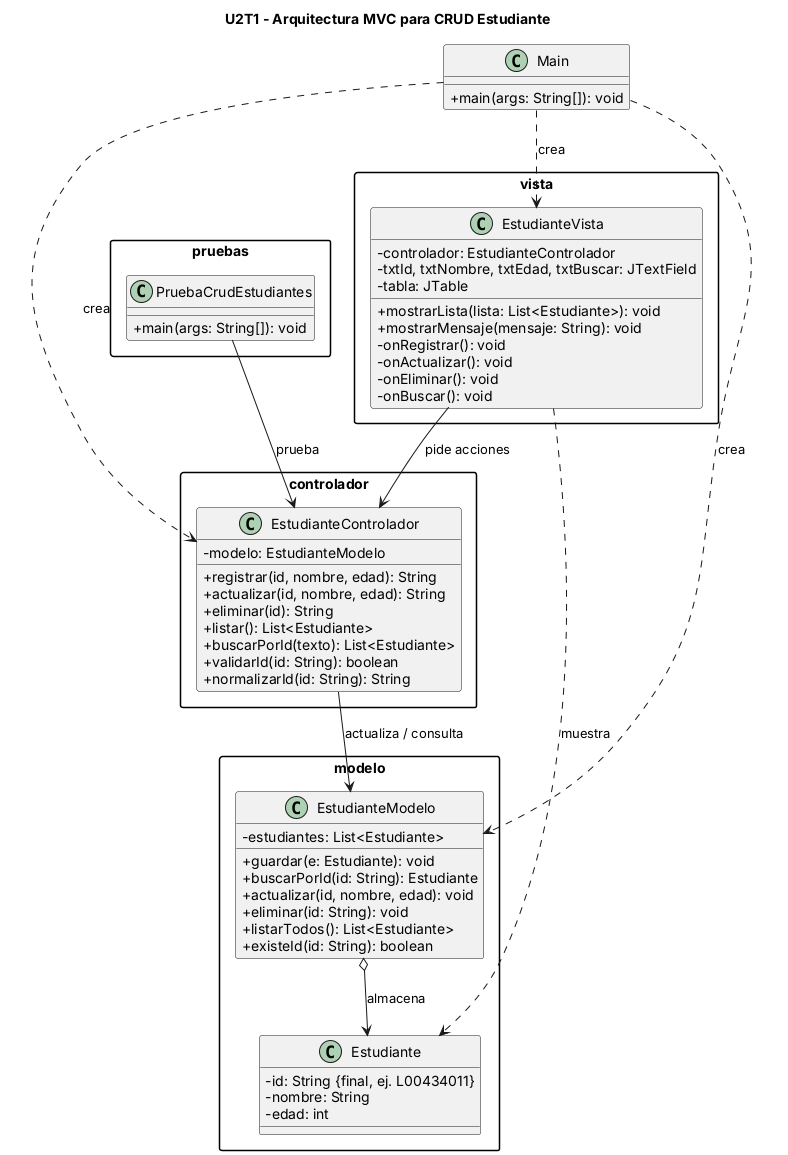

The diagram above was rendered by PlantUML. Its source (embedded in the PNG):
@startuml
title U2T1 - Arquitectura MVC para CRUD Estudiante

skinparam packageStyle rectangle
skinparam classAttributeIconSize 0
skinparam shadowing false

package "vista" {
  class EstudianteVista {
    - controlador: EstudianteControlador
    - txtId, txtNombre, txtEdad, txtBuscar: JTextField
    - tabla: JTable
    + mostrarLista(lista: List<Estudiante>): void
    + mostrarMensaje(mensaje: String): void
    - onRegistrar(): void
    - onActualizar(): void
    - onEliminar(): void
    - onBuscar(): void
  }
}

package "controlador" {
  class EstudianteControlador {
    - modelo: EstudianteModelo
    + registrar(id, nombre, edad): String
    + actualizar(id, nombre, edad): String
    + eliminar(id): String
    + listar(): List<Estudiante>
    + buscarPorId(texto): List<Estudiante>
    + validarId(id: String): boolean
    + normalizarId(id: String): String
  }
}

package "modelo" {
  class EstudianteModelo {
    - estudiantes: List<Estudiante>
    + guardar(e: Estudiante): void
    + buscarPorId(id: String): Estudiante
    + actualizar(id, nombre, edad): void
    + eliminar(id: String): void
    + listarTodos(): List<Estudiante>
    + existeId(id: String): boolean
  }
  class Estudiante {
    - id: String {final, ej. L00434011}
    - nombre: String
    - edad: int
  }
}

class Main {
  + main(args: String[]): void
}
package "pruebas" {
  class PruebaCrudEstudiantes {
    + main(args: String[]): void
  }
}

Main ..> EstudianteVista : crea
Main ..> EstudianteControlador : crea
Main ..> EstudianteModelo : crea
EstudianteVista --> EstudianteControlador : pide acciones
EstudianteControlador --> EstudianteModelo : actualiza / consulta
EstudianteModelo o--> Estudiante : almacena
EstudianteVista ..> Estudiante : muestra
PruebaCrudEstudiantes --> EstudianteControlador : prueba
@enduml